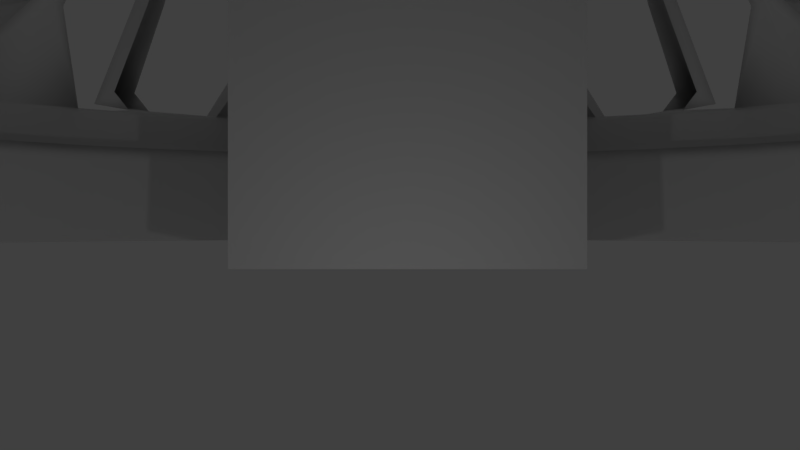 # Source: Aabb_1.blend  (saved by Blender 2.76.11; exported with 4.5.12 LTS)
import bpy
from mathutils import Matrix  # noqa: F401  (used for matrix-valued properties, if any)

bpy.ops.wm.read_factory_settings(use_empty=True)
scene = bpy.context.scene
scene.name = 'Scene'

# ---- collections
col_collection_1 = bpy.data.collections.new('Collection 1'); scene.collection.children.link(col_collection_1)

# ---- materials (node trees are filled in below, after node groups)
mat_platform = bpy.data.materials.new('Platform')
mat_platform.alpha_threshold = 0.0
mat_platform.use_transparent_shadow = False
mat_platform.roughness = 0.5
mat_platform.specular_intensity = 1.0
mat_platform.line_color = (0.0, 0.0, 0.0, 1.0)

# ---- material node trees

# ---- world
world_world = bpy.data.worlds.new('World'); scene.world = world_world
world_world.color = (0.05088, 0.05088, 0.05088)
world_world.use_sun_shadow = False
world_world.sun_shadow_jitter_overblur = 0.0
world_world.cycles.sampling_method = 'MANUAL'

# ---- cameras
cam_camera = bpy.data.cameras.new('Camera')
cam_camera.clip_end = 100.0
cam_camera.lens = 35.0
cam_camera.sensor_width = 32.0
cam_camera.sensor_height = 18.0
cam_camera.ortho_scale = 7.314
cam_camera.dof.focus_distance = 0.0
cam_camera.dof.aperture_fstop = 128.0

# ---- lights
light_point = bpy.data.lights.new('Point', 'POINT')
light_point.transmission_factor = 0.0
light_point.energy = 100.0
light_point.shadow_buffer_clip_start = 0.5
light_point.shadow_soft_size = 0.1
light_point.shadow_maximum_resolution = 0.006
light_point.use_absolute_resolution = True

# ---- meshes
me_cube = bpy.data.meshes.new('Cube')
me_cube.from_pydata([(1.0, 1.0, -1.0), (1.0, -1.0, -1.0), (-1.0, -1.0, -1.0), (-1.0, 1.0, -1.0), (1.0, 1.0, 1.0), (1.0, -1.0, 1.0), (-1.0, -1.0, 1.0), (-1.0, 1.0, 1.0)], [], [(0, 1, 2, 3), (4, 7, 6, 5), (0, 4, 5, 1), (1, 5, 6, 2), (2, 6, 7, 3), (4, 0, 3, 7)])
me_cube.use_remesh_preserve_volume = False
me_cube.use_remesh_preserve_attributes = False
me_cube.use_mirror_vertex_groups = False
me_cube.update()
me_circle_001 = bpy.data.meshes.new('Circle.001')
me_circle_001.from_pydata([(-1.617, 9.17, 11.94), (0.244, 9.29, 11.94), (1.617, 9.17, 11.94), (1.566, 8.879, 11.94), (0.2363, 8.995, 11.94), (-1.566, 8.879, 11.94), (-1.497, 8.489, 11.61), (0.2259, 8.6, 11.61), (1.497, 8.489, 11.61), (-1.455, 8.252, 11.38), (-1.449, 8.217, 11.17), (1.55, 8.792, 10.99), (3.017, 12.91, 7.767), (-1.985, 14.88, 3.883), (-0.2981, 15.07, 3.883), (1.984, 14.88, 3.883), (-2.401, 8.96, 11.94), (-2.325, 8.676, 11.94), (-2.223, 8.295, 11.61), (-2.161, 8.063, 11.38), (-2.151, 8.029, 11.17), (-2.316, 8.643, 10.98), (-4.164, 15.54, 5.494), (-3.38, 12.61, 7.767), (-3.896, 14.54, 3.883), (2.401, 8.96, 11.94), (2.325, 8.676, 11.94), (2.223, 8.295, 11.61), (2.16, 8.063, 11.38), (2.151, 8.029, 11.17), (2.316, 8.643, 10.98), (4.164, 15.54, 5.494), (3.38, 12.61, 7.767), (3.895, 14.54, 3.883), (0.2196, 8.36, 11.38), (-0.244, 9.29, 11.94), (-0.2363, 8.995, 11.94), (-0.2259, 8.6, 11.61), (-0.2196, 8.36, 11.38), (0.2973, 15.07, 3.883), (-0.2256, 8.354, 11.17), (0.2256, 8.354, 11.17), (0.2368, 8.993, 11.0), (-0.2368, 8.993, 11.0), (0.3397, 22.89, 6.576), (-0.3398, 22.89, 6.576), (-0.3183, 16.11, 5.494), (0.3182, 16.11, 5.494), (-3.017, 12.91, 7.767), (2.122, 15.91, 5.494), (-1.55, 8.792, 10.99), (1.449, 8.217, 11.17), (1.455, 8.252, 11.38), (0.393, 15.07, 1.527), (3.895, 14.54, 1.527), (-3.896, 14.54, 1.527), (2.623, 14.88, 1.527), (-0.3941, 15.07, 1.527), (0.2798, 16.1, 9.304), (-0.2798, 16.1, 9.304), (-0.3856, 14.75, 3.882), (0.3846, 14.75, 3.882), (2.567, 14.56, 3.882), (3.812, 14.23, 3.882), (-3.813, 14.23, 3.882), (-1.45, 8.223, 11.21), (-2.153, 8.034, 11.21), (2.153, 8.034, 11.21), (-0.2246, 8.355, 11.21), (0.2246, 8.355, 11.21), (1.45, 8.223, 11.21), (-2.893, 10.8, 9.68), (-2.345, 11.05, 9.68), (2.345, 11.05, 9.68), (2.893, 10.8, 9.68), (-2.122, 15.91, 5.494), (-2.624, 14.88, 1.527), (-2.568, 14.56, 3.882), (-2.122, 17.22, 5.494), (2.345, 13.76, 9.68), (-2.345, 13.76, 9.68), (-1.56, 11.53, 11.67), (2.122, 17.22, 5.494), (-3.017, 15.11, 7.767), (0.3182, 17.32, 5.714), (-0.3183, 17.32, 5.714), (-0.2379, 11.64, 11.67), (0.2378, 11.64, 11.67), (3.017, 15.11, 7.767), (1.56, 11.53, 11.67), (-2.122, 15.91, 5.494), (-3.017, 12.91, 7.767), (-0.3183, 16.11, 5.494), (2.345, 11.05, 9.68), (3.017, 12.91, 7.767), (1.56, 8.846, 10.98), (-2.345, 11.05, 9.68), (-1.56, 8.846, 10.98), (0.2378, 9.054, 10.98), (-0.2379, 9.054, 10.98), (2.122, 15.91, 5.494), (0.3182, 16.11, 5.494), (0.2378, 15.1, 8.727), (-0.2379, 15.1, 8.727), (-0.3398, 19.39, 6.576), (0.3397, 19.39, 6.576), (-0.3604, 14.84, 4.287), (0.3594, 14.84, 4.287), (2.399, 14.65, 4.287), (3.834, 14.31, 4.287), (-3.836, 14.31, 4.287), (-2.4, 14.65, 4.287), (-4.141, 15.45, 5.353), (4.141, 15.45, 5.353), (-0.3165, 16.02, 5.353), (0.3164, 16.02, 5.353), (2.11, 15.82, 5.353), (-2.11, 15.82, 5.353), (-3.919, 14.62, 4.018), (3.918, 14.62, 4.018), (-0.2998, 15.16, 4.018), (0.299, 15.16, 4.018), (1.996, 14.96, 4.018), (-1.997, 14.96, 4.018), (-4.123, 15.38, 4.608), (4.12, 15.38, 4.608), (-0.3166, 15.95, 4.608), (0.3134, 15.95, 4.608), (2.098, 15.74, 4.608), (-2.101, 15.74, 4.608), (-0.2491, 9.484, 13.19), (2.451, 9.147, 13.19), (-2.451, 9.147, 13.19), (1.651, 9.361, 13.19), (0.2491, 9.484, 13.19), (-1.651, 9.361, 13.19)], [], [(5, 0, 16, 17), (17, 18, 6, 5), (18, 19, 9, 6), (20, 21, 50, 10), (23, 22, 75, 48), (25, 2, 3, 26), (26, 3, 8, 27), (27, 8, 52, 28), (29, 51, 11, 30), (32, 12, 49, 31), (2, 1, 4, 3), (3, 4, 7, 8), (8, 7, 34, 52), (35, 0, 5, 36), (36, 4, 1, 35), (6, 37, 36, 5), (37, 7, 4, 36), (9, 38, 37, 6), (38, 34, 7, 37), (40, 43, 42, 41), (61, 53, 56, 62), (60, 57, 53, 61), (62, 56, 54, 63), (64, 55, 76, 77), (19, 66, 65, 9), (66, 20, 10, 65), (52, 70, 67, 28), (70, 51, 29, 67), (38, 68, 69, 34), (68, 40, 41, 69), (34, 69, 70, 52), (69, 41, 51, 70), (9, 65, 68, 38), (65, 10, 40, 68), (10, 50, 43, 40), (11, 51, 41, 42), (21, 71, 72, 50), (71, 23, 48, 72), (11, 73, 74, 30), (73, 12, 32, 74), (76, 57, 60, 77), (44, 58, 59, 45), (44, 45, 85, 84), (86, 59, 58, 87), (75, 90, 91, 48), (90, 78, 83, 91), (46, 92, 90, 75), (92, 85, 78, 90), (73, 93, 94, 12), (93, 79, 88, 94), (11, 95, 93, 73), (95, 89, 79, 93), (72, 96, 97, 50), (96, 80, 81, 97), (48, 91, 96, 72), (91, 83, 80, 96), (42, 98, 95, 11), (98, 87, 89, 95), (50, 97, 99, 43), (97, 81, 86, 99), (12, 94, 100, 49), (94, 88, 82, 100), (43, 99, 98, 42), (99, 86, 87, 98), (49, 100, 101, 47), (100, 82, 84, 101), (47, 101, 92, 46), (101, 84, 85, 92), (59, 86, 103), (58, 102, 87), (45, 59, 103, 104), (44, 105, 102, 58), (44, 84, 105), (45, 104, 85), (39, 107, 108, 15), (107, 61, 62, 108), (14, 106, 107, 39), (106, 60, 61, 107), (15, 108, 109, 33), (108, 62, 63, 109), (24, 110, 111, 13), (110, 64, 77, 111), (60, 106, 111, 77), (106, 14, 13, 111), (22, 112, 117, 75), (49, 116, 113, 31), (115, 47, 46, 114), (116, 49, 47, 115), (114, 46, 75, 117), (118, 24, 13, 123), (122, 15, 33, 119), (39, 121, 120, 14), (15, 122, 121, 39), (14, 120, 123, 13), (112, 124, 129, 117), (124, 118, 123, 129), (116, 128, 125, 113), (128, 122, 119, 125), (121, 127, 126, 120), (127, 115, 114, 126), (122, 128, 127, 121), (128, 116, 115, 127), (120, 126, 129, 123), (126, 114, 117, 129), (1, 2, 133, 134), (35, 1, 134, 130), (0, 35, 130, 135), (2, 25, 131, 133), (16, 0, 135, 132)])
me_circle_001.polygons.foreach_set('use_smooth', [True] * 109)
_uv = me_circle_001.uv_layers.new(name='UVTex')
_uv.uv.foreach_set('vector', [0.3042, 0.8378, 0.3032, 0.856, 0.205, 0.8526, 0.2073, 0.8348, 0.2073, 0.8348, 0.2095, 0.8037, 0.3057, 0.8049, 0.3042, 0.8378, 0.2095, 0.8037, 0.2091, 0.7832, 0.3063, 0.7828, 0.3057, 0.8049, 0.2074, 0.766, 0.2003, 0.7278, 0.297, 0.7227, 0.3057, 0.7637, 0.08136, 0.4437, 0.1103, 0.2905, 0.3009, 0.2987, 0.123, 0.4363, 0.7955, 0.8528, 0.6976, 0.8562, 0.6966, 0.838, 0.7933, 0.8351, 0.7933, 0.8351, 0.6966, 0.838, 0.6952, 0.8052, 0.7911, 0.804, 0.7911, 0.804, 0.6952, 0.8052, 0.6947, 0.7832, 0.7916, 0.7836, 0.7933, 0.7664, 0.6953, 0.7641, 0.704, 0.7233, 0.8002, 0.7282, 0.9186, 0.4421, 0.8774, 0.4348, 0.6968, 0.2977, 0.8869, 0.2896, 0.6976, 0.8562, 0.5302, 0.8553, 0.5307, 0.8372, 0.6966, 0.838, 0.6966, 0.838, 0.5307, 0.8372, 0.532, 0.8037, 0.6952, 0.8052, 0.6952, 0.8052, 0.532, 0.8037, 0.5344, 0.7813, 0.6947, 0.7832, 0.4709, 0.8553, 0.3032, 0.856, 0.3042, 0.8378, 0.4705, 0.8371, 0.4705, 0.8371, 0.5307, 0.8372, 0.5302, 0.8553, 0.4709, 0.8553, 0.3057, 0.8049, 0.4697, 0.8037, 0.4705, 0.8371, 0.3042, 0.8378, 0.4697, 0.8037, 0.532, 0.8037, 0.5307, 0.8372, 0.4705, 0.8371, 0.3063, 0.7828, 0.4673, 0.7808, 0.4697, 0.8037, 0.3057, 0.8049, 0.4673, 0.7808, 0.5344, 0.7813, 0.532, 0.8037, 0.4697, 0.8037, 0.4643, 0.7632, 0.4662, 0.7167, 0.5348, 0.7176, 0.5378, 0.7637, 0.538, 0.1475, 0.5375, 0.03264, 0.7513, 0.0338, 0.7515, 0.1481, 0.4602, 0.1476, 0.4615, 0.03258, 0.5375, 0.03264, 0.538, 0.1475, 0.7515, 0.1481, 0.7513, 0.0338, 0.8746, 0.03467, 0.8727, 0.1468, 0.1243, 0.1468, 0.1228, 0.03414, 0.2468, 0.0334, 0.2461, 0.1482, 0.2091, 0.7832, 0.2083, 0.7721, 0.3065, 0.7712, 0.3063, 0.7828, 0.2083, 0.7721, 0.2074, 0.766, 0.3057, 0.7637, 0.3065, 0.7712, 0.6947, 0.7832, 0.6944, 0.7716, 0.7923, 0.7725, 0.7916, 0.7836, 0.6944, 0.7716, 0.6953, 0.7641, 0.7933, 0.7664, 0.7923, 0.7725, 0.4673, 0.7808, 0.4652, 0.7688, 0.5368, 0.7694, 0.5344, 0.7813, 0.4652, 0.7688, 0.4643, 0.7632, 0.5378, 0.7637, 0.5368, 0.7694, 0.5344, 0.7813, 0.5368, 0.7694, 0.6944, 0.7716, 0.6947, 0.7832, 0.5368, 0.7694, 0.5378, 0.7637, 0.6953, 0.7641, 0.6944, 0.7716, 0.3063, 0.7828, 0.3065, 0.7712, 0.4652, 0.7688, 0.4673, 0.7808, 0.3065, 0.7712, 0.3057, 0.7637, 0.4643, 0.7632, 0.4652, 0.7688, 0.3057, 0.7637, 0.297, 0.7227, 0.4662, 0.7167, 0.4643, 0.7632, 0.704, 0.7233, 0.6953, 0.7641, 0.5378, 0.7637, 0.5348, 0.7176, 0.2003, 0.7278, 0.1071, 0.5843, 0.1679, 0.5731, 0.297, 0.7227, 0.1071, 0.5843, 0.08136, 0.4437, 0.123, 0.4363, 0.1679, 0.5731, 0.704, 0.7233, 0.8304, 0.5714, 0.8917, 0.5826, 0.8002, 0.7282, 0.8304, 0.5714, 0.8774, 0.4348, 0.9186, 0.4421, 0.8917, 0.5826, 0.2468, 0.0334, 0.4615, 0.03258, 0.4602, 0.1476, 0.2461, 0.1482, 0.5149, 0.382, 0.5168, 0.4225, 0.4811, 0.4237, 0.4842, 0.383, 0.5149, 0.382, 0.4842, 0.383, 0.4795, 0.3372, 0.5213, 0.336, 0.4767, 0.5708, 0.4811, 0.4237, 0.5168, 0.4225, 0.521, 0.5708, 0.3009, 0.2987, 0.3223, 0.3099, 0.1584, 0.4388, 0.123, 0.4363, 0.3223, 0.3099, 0.3956, 0.336, 0.2912, 0.4007, 0.1584, 0.4388, 0.472, 0.2865, 0.4737, 0.2907, 0.3223, 0.3099, 0.3009, 0.2987, 0.4737, 0.2907, 0.4795, 0.3372, 0.3956, 0.336, 0.3223, 0.3099, 0.8304, 0.5714, 0.7965, 0.5671, 0.8417, 0.4397, 0.8774, 0.4348, 0.7965, 0.5671, 0.686, 0.4749, 0.709, 0.4005, 0.8417, 0.4397, 0.704, 0.7233, 0.7068, 0.7108, 0.7965, 0.5671, 0.8304, 0.5714, 0.7068, 0.7108, 0.618, 0.5745, 0.686, 0.4749, 0.7965, 0.5671, 0.1679, 0.5731, 0.1996, 0.568, 0.2939, 0.7102, 0.297, 0.7227, 0.1996, 0.568, 0.3123, 0.4749, 0.38, 0.5748, 0.2939, 0.7102, 0.123, 0.4363, 0.1584, 0.4388, 0.1996, 0.568, 0.1679, 0.5731, 0.1584, 0.4388, 0.2912, 0.4007, 0.3123, 0.4749, 0.1996, 0.568, 0.5348, 0.7176, 0.5338, 0.7122, 0.7068, 0.7108, 0.704, 0.7233, 0.5338, 0.7122, 0.521, 0.5708, 0.618, 0.5745, 0.7068, 0.7108, 0.297, 0.7227, 0.2939, 0.7102, 0.4671, 0.7115, 0.4662, 0.7167, 0.2939, 0.7102, 0.38, 0.5748, 0.4767, 0.5708, 0.4671, 0.7115, 0.8774, 0.4348, 0.8417, 0.4397, 0.6803, 0.309, 0.6968, 0.2977, 0.8417, 0.4397, 0.709, 0.4005, 0.6057, 0.3351, 0.6803, 0.309, 0.4662, 0.7167, 0.4671, 0.7115, 0.5338, 0.7122, 0.5348, 0.7176, 0.4671, 0.7115, 0.4767, 0.5708, 0.521, 0.5708, 0.5338, 0.7122, 0.6968, 0.2977, 0.6803, 0.309, 0.5288, 0.2898, 0.5292, 0.2858, 0.6803, 0.309, 0.6057, 0.3351, 0.5213, 0.336, 0.5288, 0.2898, 0.5292, 0.2858, 0.5288, 0.2898, 0.4737, 0.2907, 0.472, 0.2865, 0.5288, 0.2898, 0.5213, 0.336, 0.4795, 0.3372, 0.4737, 0.2907, 0.4811, 0.4237, 0.4767, 0.5708, 0.4374, 0.4304, 0.5168, 0.4225, 0.5602, 0.4294, 0.521, 0.5708, 0.4842, 0.383, 0.4811, 0.4237, 0.4374, 0.4304, 0.4538, 0.3805, 0.5149, 0.382, 0.5456, 0.3794, 0.5602, 0.4294, 0.5168, 0.4225, 0.5149, 0.382, 0.5213, 0.336, 0.5456, 0.3794, 0.4842, 0.383, 0.4538, 0.3805, 0.4795, 0.3372, 0.5305, 0.1909, 0.5358, 0.1679, 0.7348, 0.1679, 0.6936, 0.1891, 0.5358, 0.1679, 0.538, 0.1475, 0.7515, 0.1481, 0.7348, 0.1679, 0.4679, 0.191, 0.4625, 0.168, 0.5358, 0.1679, 0.5305, 0.1909, 0.4625, 0.168, 0.4602, 0.1476, 0.538, 0.1475, 0.5358, 0.1679, 0.6936, 0.1891, 0.7348, 0.1679, 0.8734, 0.166, 0.8749, 0.1875, 0.7348, 0.1679, 0.7515, 0.1481, 0.8727, 0.1468, 0.8734, 0.166, 0.122, 0.1877, 0.1236, 0.1661, 0.2628, 0.168, 0.3043, 0.1893, 0.1236, 0.1661, 0.1243, 0.1468, 0.2461, 0.1482, 0.2628, 0.168, 0.4602, 0.1476, 0.4625, 0.168, 0.2628, 0.168, 0.2461, 0.1482, 0.4625, 0.168, 0.4679, 0.191, 0.3043, 0.1893, 0.2628, 0.168, 0.1103, 0.2905, 0.1129, 0.2803, 0.301, 0.2865, 0.3009, 0.2987, 0.6968, 0.2977, 0.6968, 0.2856, 0.8843, 0.2795, 0.8869, 0.2896, 0.5302, 0.2778, 0.5292, 0.2858, 0.472, 0.2865, 0.4706, 0.2786, 0.6968, 0.2856, 0.6968, 0.2977, 0.5292, 0.2858, 0.5302, 0.2778, 0.4706, 0.2786, 0.472, 0.2865, 0.3009, 0.2987, 0.301, 0.2865, 0.1201, 0.1995, 0.122, 0.1877, 0.3043, 0.1893, 0.3039, 0.2007, 0.6939, 0.2004, 0.6936, 0.1891, 0.8749, 0.1875, 0.8768, 0.1992, 0.5305, 0.1909, 0.53, 0.2001, 0.4682, 0.2002, 0.4679, 0.191, 0.6936, 0.1891, 0.6939, 0.2004, 0.53, 0.2001, 0.5305, 0.1909, 0.4679, 0.191, 0.4682, 0.2002, 0.3039, 0.2007, 0.3043, 0.1893, 0.1129, 0.2803, 0.1136, 0.2457, 0.3025, 0.2489, 0.301, 0.2865, 0.1136, 0.2457, 0.1201, 0.1995, 0.3039, 0.2007, 0.3025, 0.2489, 0.6968, 0.2856, 0.6951, 0.2483, 0.8832, 0.2451, 0.8843, 0.2795, 0.6951, 0.2483, 0.6939, 0.2004, 0.8768, 0.1992, 0.8832, 0.2451, 0.53, 0.2001, 0.529, 0.2453, 0.4705, 0.2457, 0.4682, 0.2002, 0.529, 0.2453, 0.5302, 0.2778, 0.4706, 0.2786, 0.4705, 0.2457, 0.6939, 0.2004, 0.6951, 0.2483, 0.529, 0.2453, 0.53, 0.2001, 0.6951, 0.2483, 0.6968, 0.2856, 0.5302, 0.2778, 0.529, 0.2453, 0.4682, 0.2002, 0.4705, 0.2457, 0.3025, 0.2489, 0.3039, 0.2007, 0.4705, 0.2457, 0.4706, 0.2786, 0.301, 0.2865, 0.3025, 0.2489, 0.5302, 0.8553, 0.6976, 0.8562, 0.7024, 0.932, 0.5312, 0.9326, 0.4709, 0.8553, 0.5302, 0.8553, 0.5312, 0.9326, 0.4701, 0.9326, 0.3032, 0.856, 0.4709, 0.8553, 0.4701, 0.9326, 0.2984, 0.9321, 0.6976, 0.8562, 0.7955, 0.8528, 0.804, 0.9295, 0.7024, 0.932, 0.205, 0.8526, 0.3032, 0.856, 0.2984, 0.9321, 0.1965, 0.9295])
me_circle_001.materials.append(mat_platform)
me_circle_001.use_remesh_preserve_volume = False
me_circle_001.use_remesh_preserve_attributes = False
me_circle_001.use_mirror_vertex_groups = False
me_circle_001.update()

# ---- objects
ob_point = bpy.data.objects.new('Point', light_point)
ob_cube = bpy.data.objects.new('Cube', me_cube)
ob_controller = bpy.data.objects.new('controller', None)
ob_camera = bpy.data.objects.new('Camera', cam_camera)
ob_empty = bpy.data.objects.new('Empty', None)
ob_platform = bpy.data.objects.new('Platform', me_circle_001)

# ---- transforms, parenting, visibility, modifiers, constraints
ob_point.location = (0.0, 0.0, 0.0)
ob_point.lineart.crease_threshold = 0.0
ob_cube.location = (-0.01533, 12.41, 7.531)
ob_cube.scale = (4.17, 5.491, 6.551)
ob_cube.empty_display_type = 'ARROWS'
ob_cube.lineart.crease_threshold = 0.0
ob_controller.location = (0.0, 0.0, -5.0)
ob_controller.empty_display_type = 'ARROWS'
ob_controller.empty_image_offset = (0.0, 0.0)
ob_controller.lineart.crease_threshold = 0.0
ob_camera.location = (-0.1899, -13.39, 2.0)
ob_camera.rotation_euler = (1.571, 0.0, 0.0)
ob_camera.lock_rotations_4d = False
ob_camera.empty_display_type = 'ARROWS'
ob_camera.color = (0.0, 0.0, 0.0, 0.0)
ob_camera.display_type = 'WIRE'
ob_camera.lineart.crease_threshold = 0.0
ob_empty.location = (2.402e-07, 9.948e-08, 0.0)
ob_empty.rotation_euler = (0.0, -0.0, 0.5236)
ob_empty.empty_display_type = 'ARROWS'
ob_empty.empty_image_offset = (0.0, 0.0)
ob_empty.lineart.crease_threshold = 0.0
ob_platform.location = (0.0, 0.0, 0.0)
ob_platform.empty_display_type = 'ARROWS'
ob_platform.lineart.crease_threshold = 0.0
_m = ob_platform.modifiers.new('Array', 'ARRAY')
_m.count = 12
_m.constant_offset_displace = (0.0, 0.0, 0.0)
_m.relative_offset_displace = (0.0, 0.0, 0.0)
_m.use_merge_vertices = True
_m.use_merge_vertices_cap = True
_m.merge_threshold = 0.001
_m.use_object_offset = True
_m.offset_object = ob_empty

# ---- collection membership
col_collection_1.objects.link(ob_point)
col_collection_1.objects.link(ob_cube)
col_collection_1.objects.link(ob_controller)
col_collection_1.objects.link(ob_camera)
col_collection_1.objects.link(ob_empty)
col_collection_1.objects.link(ob_platform)

# ---- scene / render settings (as saved in the file)
scene.camera = ob_camera
scene.frame_start = 1; scene.frame_end = 250; scene.frame_set(0)
scene.render.engine = 'BLENDER_EEVEE_NEXT'
scene.render.image_settings.color_mode = 'RGB'
scene.render.image_settings.compression = 90
scene.render.resolution_percentage = 50
scene.render.dither_intensity = 0.0
scene.render.bake_margin = 2
scene.render.bake_bias = 0.0
scene.cycles.use_denoising = False
scene.cycles.samples = 128
scene.cycles.sampling_pattern = 'TABULATED_SOBOL'
scene.cycles.light_sampling_threshold = 0.0
scene.cycles.use_adaptive_sampling = False
scene.cycles.use_light_tree = False
scene.cycles.blur_glossy = 0.0
scene.cycles.sample_clamp_indirect = 0.0
scene.view_settings.view_transform = 'Standard'
bpy.context.view_layer.update()
